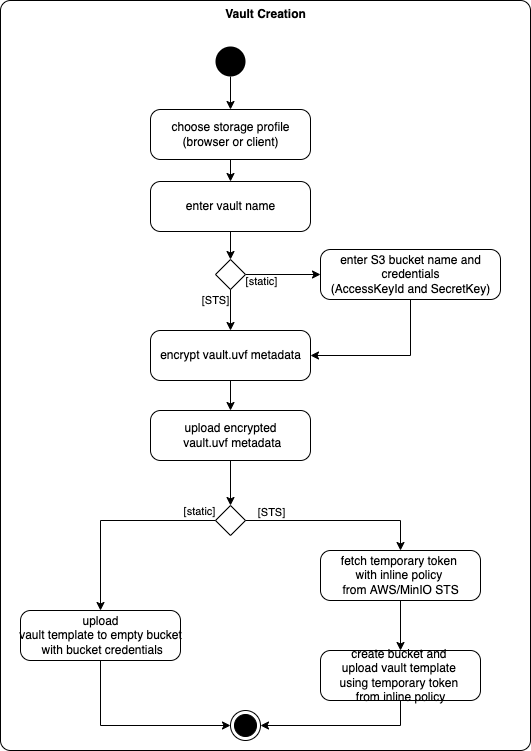

The diagram above was exported from draw.io. Its source (the exported page's mxGraphModel, read from the mxfile embedded in the PNG):
<mxGraphModel dx="1933" dy="997" grid="1" gridSize="10" guides="1" tooltips="1" connect="1" arrows="1" fold="1" page="1" pageScale="1" pageWidth="827" pageHeight="1169" math="0" shadow="0">
  <root>
    <mxCell id="0" />
    <mxCell id="1" parent="0" />
    <mxCell id="2" value="enter vault name" style="html=1;dashed=0;rounded=1;absoluteArcSize=1;arcSize=20;verticalAlign=middle;align=center;" vertex="1" parent="1">
      <mxGeometry x="80" y="261" width="160" height="50" as="geometry" />
    </mxCell>
    <mxCell id="3" value="encrypt vault.uvf metadata" style="html=1;dashed=0;rounded=1;absoluteArcSize=1;arcSize=20;verticalAlign=middle;align=center;" vertex="1" parent="1">
      <mxGeometry x="80" y="410" width="160" height="50" as="geometry" />
    </mxCell>
    <mxCell id="4" value="choose storage profile&lt;br&gt;(browser or client)" style="html=1;dashed=0;rounded=1;absoluteArcSize=1;arcSize=20;verticalAlign=middle;align=center;" vertex="1" parent="1">
      <mxGeometry x="80" y="189" width="160" height="50" as="geometry" />
    </mxCell>
    <mxCell id="5" value="" style="endArrow=classic;html=1;rounded=0;exitX=0.5;exitY=1;exitDx=0;exitDy=0;" edge="1" source="4" target="2" parent="1">
      <mxGeometry width="50" height="50" relative="1" as="geometry">
        <mxPoint x="240" y="130.95121951219517" as="sourcePoint" />
        <mxPoint x="640" y="409" as="targetPoint" />
      </mxGeometry>
    </mxCell>
    <mxCell id="6" value="" style="endArrow=classic;html=1;rounded=0;entryX=0.5;entryY=0;entryDx=0;entryDy=0;exitX=0.5;exitY=1;exitDx=0;exitDy=0;" edge="1" source="2" target="19" parent="1">
      <mxGeometry width="50" height="50" relative="1" as="geometry">
        <mxPoint x="460" y="135" as="sourcePoint" />
        <mxPoint x="310" y="145" as="targetPoint" />
      </mxGeometry>
    </mxCell>
    <mxCell id="7" value="" style="edgeStyle=orthogonalEdgeStyle;rounded=0;orthogonalLoop=1;jettySize=auto;html=1;" edge="1" source="8" target="10" parent="1">
      <mxGeometry relative="1" as="geometry" />
    </mxCell>
    <mxCell id="8" value="upload encrypted&lt;br&gt;&amp;nbsp;vault.uvf metadata" style="html=1;dashed=0;rounded=1;absoluteArcSize=1;arcSize=20;verticalAlign=middle;align=center;" vertex="1" parent="1">
      <mxGeometry x="80" y="490" width="160" height="50" as="geometry" />
    </mxCell>
    <mxCell id="9" value="" style="endArrow=classic;html=1;rounded=0;entryX=0.5;entryY=0;entryDx=0;entryDy=0;" edge="1" source="3" target="8" parent="1">
      <mxGeometry width="50" height="50" relative="1" as="geometry">
        <mxPoint x="670" y="195" as="sourcePoint" />
        <mxPoint x="520" y="205" as="targetPoint" />
      </mxGeometry>
    </mxCell>
    <mxCell id="10" value="" style="rhombus;" vertex="1" parent="1">
      <mxGeometry x="145" y="585" width="30" height="30" as="geometry" />
    </mxCell>
    <mxCell id="11" value="" style="edgeStyle=orthogonalEdgeStyle;rounded=0;orthogonalLoop=1;jettySize=auto;html=1;" edge="1" source="12" target="14" parent="1">
      <mxGeometry relative="1" as="geometry" />
    </mxCell>
    <mxCell id="12" value="fetch temporary token&amp;nbsp;&lt;br&gt;with inline policy &lt;br&gt;from AWS/MinIO STS" style="html=1;dashed=0;rounded=1;absoluteArcSize=1;arcSize=20;verticalAlign=middle;align=center;" vertex="1" parent="1">
      <mxGeometry x="250" y="630" width="160" height="50" as="geometry" />
    </mxCell>
    <mxCell id="13" value="upload&lt;br&gt;vault template to empty bucket&lt;br&gt;&amp;nbsp;with bucket credentials" style="html=1;dashed=0;rounded=1;absoluteArcSize=1;arcSize=20;verticalAlign=middle;align=center;" vertex="1" parent="1">
      <mxGeometry x="-50" y="690" width="160" height="50" as="geometry" />
    </mxCell>
    <mxCell id="14" value="create bucket and &lt;br&gt;upload vault template &lt;br&gt;using temporary token &lt;br&gt;from inline policy" style="html=1;dashed=0;rounded=1;absoluteArcSize=1;arcSize=20;verticalAlign=middle;align=center;" vertex="1" parent="1">
      <mxGeometry x="250" y="730" width="160" height="50" as="geometry" />
    </mxCell>
    <mxCell id="15" value="" style="endArrow=classic;html=1;rounded=0;exitX=0;exitY=0.5;exitDx=0;exitDy=0;edgeStyle=orthogonalEdgeStyle;" edge="1" source="10" target="13" parent="1">
      <mxGeometry width="50" height="50" relative="1" as="geometry">
        <mxPoint x="170" y="410" as="sourcePoint" />
        <mxPoint x="170" y="440" as="targetPoint" />
      </mxGeometry>
    </mxCell>
    <mxCell id="16" value="[static]" style="edgeLabel;html=1;align=center;verticalAlign=middle;resizable=0;points=[];" vertex="1" connectable="0" parent="15">
      <mxGeometry x="-0.4762" y="-1" relative="1" as="geometry">
        <mxPoint x="37" y="-9" as="offset" />
      </mxGeometry>
    </mxCell>
    <mxCell id="17" value="" style="edgeStyle=orthogonalEdgeStyle;rounded=0;orthogonalLoop=1;jettySize=auto;html=1;" edge="1" source="19" target="20" parent="1">
      <mxGeometry relative="1" as="geometry" />
    </mxCell>
    <mxCell id="18" value="[static]" style="edgeLabel;html=1;align=center;verticalAlign=middle;resizable=0;points=[];" vertex="1" connectable="0" parent="17">
      <mxGeometry x="-0.6762" relative="1" as="geometry">
        <mxPoint x="3" y="6" as="offset" />
      </mxGeometry>
    </mxCell>
    <mxCell id="19" value="" style="rhombus;" vertex="1" parent="1">
      <mxGeometry x="145" y="339" width="30" height="30" as="geometry" />
    </mxCell>
    <mxCell id="20" value="enter S3 bucket name and&lt;br&gt;&amp;nbsp;credentials &lt;br&gt;(AccessKeyId and SecretKey)" style="html=1;dashed=0;rounded=1;absoluteArcSize=1;arcSize=20;verticalAlign=middle;align=center;" vertex="1" parent="1">
      <mxGeometry x="250" y="329" width="180" height="50" as="geometry" />
    </mxCell>
    <mxCell id="21" value="" style="endArrow=classic;html=1;rounded=0;entryX=0.5;entryY=0;entryDx=0;entryDy=0;exitX=0.5;exitY=1;exitDx=0;exitDy=0;" edge="1" source="19" target="3" parent="1">
      <mxGeometry width="50" height="50" relative="1" as="geometry">
        <mxPoint x="160" y="380" as="sourcePoint" />
        <mxPoint x="170" y="360" as="targetPoint" />
      </mxGeometry>
    </mxCell>
    <mxCell id="22" value="[STS]" style="edgeLabel;html=1;align=center;verticalAlign=middle;resizable=0;points=[];" vertex="1" connectable="0" parent="21">
      <mxGeometry x="-0.5333" y="3" relative="1" as="geometry">
        <mxPoint x="-19" as="offset" />
      </mxGeometry>
    </mxCell>
    <mxCell id="23" value="" style="edgeStyle=orthogonalEdgeStyle;rounded=0;orthogonalLoop=1;jettySize=auto;html=1;exitX=0.5;exitY=1;exitDx=0;exitDy=0;entryX=1;entryY=0.5;entryDx=0;entryDy=0;" edge="1" source="20" target="3" parent="1">
      <mxGeometry relative="1" as="geometry">
        <mxPoint x="185" y="375" as="sourcePoint" />
        <mxPoint x="290" y="375" as="targetPoint" />
      </mxGeometry>
    </mxCell>
    <mxCell id="24" value="" style="endArrow=classic;html=1;rounded=0;exitX=1;exitY=0.5;exitDx=0;exitDy=0;edgeStyle=orthogonalEdgeStyle;entryX=0.5;entryY=0;entryDx=0;entryDy=0;" edge="1" source="10" target="12" parent="1">
      <mxGeometry width="50" height="50" relative="1" as="geometry">
        <mxPoint x="155" y="610" as="sourcePoint" />
        <mxPoint x="40" y="730" as="targetPoint" />
      </mxGeometry>
    </mxCell>
    <mxCell id="25" value="[STS]" style="edgeLabel;html=1;align=center;verticalAlign=middle;resizable=0;points=[];" vertex="1" connectable="0" parent="24">
      <mxGeometry x="-0.4762" y="-1" relative="1" as="geometry">
        <mxPoint x="-23" y="-10" as="offset" />
      </mxGeometry>
    </mxCell>
    <mxCell id="26" value="" style="ellipse;fillColor=#000000;strokeColor=none;" vertex="1" parent="1">
      <mxGeometry x="145" y="126" width="30" height="30" as="geometry" />
    </mxCell>
    <mxCell id="27" value="" style="ellipse;html=1;shape=endState;fillColor=#000000;strokeColor=#000000;" vertex="1" parent="1">
      <mxGeometry x="160" y="790" width="30" height="30" as="geometry" />
    </mxCell>
    <mxCell id="28" value="" style="endArrow=classic;html=1;rounded=0;edgeStyle=orthogonalEdgeStyle;" edge="1" source="13" target="27" parent="1">
      <mxGeometry width="50" height="50" relative="1" as="geometry">
        <mxPoint x="155" y="610" as="sourcePoint" />
        <mxPoint x="40" y="730" as="targetPoint" />
        <Array as="points">
          <mxPoint x="30" y="805" />
        </Array>
      </mxGeometry>
    </mxCell>
    <mxCell id="29" value="" style="endArrow=classic;html=1;rounded=0;edgeStyle=orthogonalEdgeStyle;exitX=0.5;exitY=1;exitDx=0;exitDy=0;entryX=1;entryY=0.5;entryDx=0;entryDy=0;" edge="1" source="14" target="27" parent="1">
      <mxGeometry width="50" height="50" relative="1" as="geometry">
        <mxPoint x="40" y="780" as="sourcePoint" />
        <mxPoint x="170" y="915" as="targetPoint" />
        <Array as="points">
          <mxPoint x="330" y="805" />
        </Array>
      </mxGeometry>
    </mxCell>
    <mxCell id="30" value="" style="endArrow=classic;html=1;rounded=0;exitX=0.5;exitY=1;exitDx=0;exitDy=0;entryX=0.5;entryY=0;entryDx=0;entryDy=0;" edge="1" source="26" target="4" parent="1">
      <mxGeometry width="50" height="50" relative="1" as="geometry">
        <mxPoint x="40" y="780" as="sourcePoint" />
        <mxPoint x="170" y="915" as="targetPoint" />
      </mxGeometry>
    </mxCell>
    <mxCell id="31" value="&lt;b&gt;Vault Creation&lt;/b&gt;" style="html=1;dashed=0;rounded=1;absoluteArcSize=1;arcSize=20;verticalAlign=top;align=center;fontColor=default;strokeColor=default;fillColor=none;" vertex="1" parent="1">
      <mxGeometry x="-70" y="80" width="530" height="750" as="geometry" />
    </mxCell>
  </root>
</mxGraphModel>